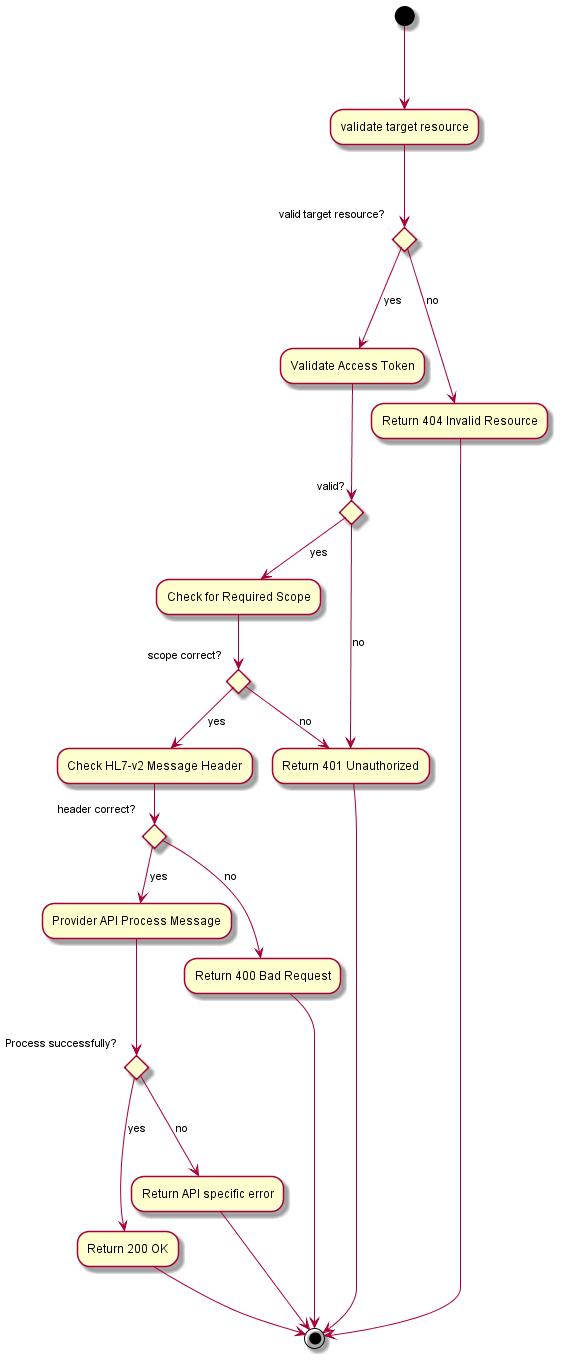

The diagram above was rendered by PlantUML. Its source (embedded in the PNG):
@startuml
(*) ---> "validate target resource"
     ---> if "valid target resource?" then
            --->[yes] "Validate Access Token"
             ---> if "valid?" then
                --> [yes] "Check for Required Scope"
                --> if "scope correct?" then
                --> [yes] "Check HL7-v2 Message Header"
                    --> if "header correct?" then
                    --> [yes] "Provider API Process Message"
                    ---> if "Process successfully?" then
                    ---> [yes] "Return 200 OK"
                    --> (*)
                    else
                     ---> [no] "Return API specific error"
                     ---> (*)
                    endif 
                     else 
                      --> [no] "Return 400 Bad Request"
                      --> (*)
                     endif
                else 
                --> [no] "Return 401 Unauthorized"
                endif
        else 
        --> [no] "Return 401 Unauthorized"
        --> (*)
        endif
    else 
        ---> [no] "Return 404 Invalid Resource" 
        ---> (*)
   endif  
   @enduml